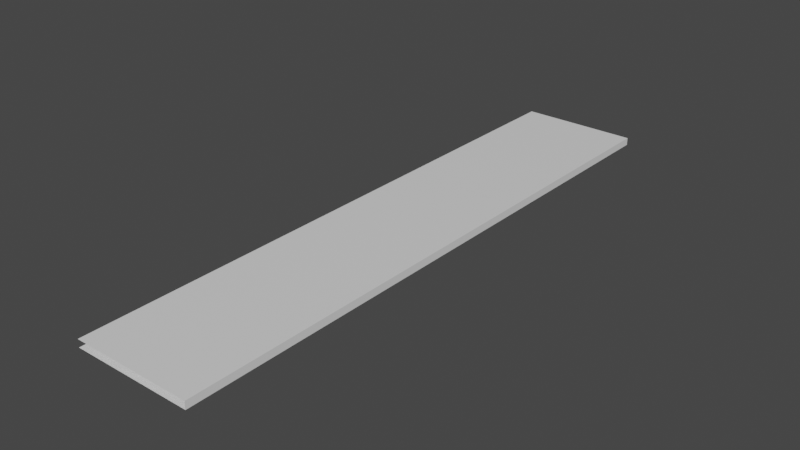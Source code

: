 # Source: 2fort_courtyard_walkway.blend  (saved by Blender 2.82.7; exported with 4.5.12 LTS)
import bpy
from mathutils import Matrix  # noqa: F401  (used for matrix-valued properties, if any)

bpy.ops.wm.read_factory_settings(use_empty=True)
scene = bpy.context.scene
scene.name = 'Scene'

# ---- collections
col_collection = bpy.data.collections.new('Collection'); scene.collection.children.link(col_collection)

# ---- materials (node trees are filled in below, after node groups)
mat_default_obj = bpy.data.materials.new('Default OBJ')
mat_default_obj.use_transparent_shadow = False

# ---- material node trees
mat_default_obj.use_nodes = True; mat_default_obj.node_tree.nodes.clear()
_N = mat_default_obj.node_tree.nodes; _L = mat_default_obj.node_tree.links
n0 = _N.new('ShaderNodeOutputMaterial'); n0.name = 'Material Output'; n0.location = (300, 300)
n1 = _N.new('ShaderNodeBsdfPrincipled'); n1.name = 'Principled BSDF'; n1.location = (10, 300)
n1.distribution = 'GGX'
n1.subsurface_method = 'BURLEY'
n1.inputs[3].default_value = 1.45
n1.inputs[27].default_value = (0.0, 0.0, 0.0, 1.0)
n1.inputs[28].default_value = 1.0
_L.new(n1.outputs[0], n0.inputs[0])
n0.is_active_output = True

# ---- world
world_world = bpy.data.worlds.new('World'); scene.world = world_world
world_world.use_nodes = True; world_world.node_tree.nodes.clear()
_N = world_world.node_tree.nodes; _L = world_world.node_tree.links
n0 = _N.new('ShaderNodeOutputWorld'); n0.name = 'World Output'; n0.location = (300, 300)
n1 = _N.new('ShaderNodeBackground'); n1.name = 'Background'; n1.location = (10, 300)
n1.inputs[0].default_value = (0.05088, 0.05088, 0.05088, 1.0)
_L.new(n1.outputs[0], n0.inputs[0])
n0.is_active_output = True
world_world.color = (0.05088, 0.05088, 0.05088)
world_world.use_sun_shadow = False
world_world.sun_shadow_jitter_overblur = 0.0

# ---- meshes
me_2fort = bpy.data.meshes.new('2fort')
me_2fort.from_pydata([(-2.56, -9.6, -0.12), (-2.56, 9.6, -0.12), (-2.56, -9.6, 0.12), (1.28, -9.6, 0.12), (-2.56, 9.6, 0.12), (1.28, -9.6, -0.12), (1.28, 9.6, -0.12), (1.28, 9.6, 0.12)], [], [(0, 1, 6, 5), (2, 3, 7, 4), (5, 6, 7, 3)])
_uv = me_2fort.uv_layers.new(name='UVMap')
_uv.uv.foreach_set('vector', [0.0, 0.0, 0.0, 0.0, 0.0, 0.0, 0.0, 0.0, 0.0, 0.0, 0.0, 0.0, 0.0, 0.0, 0.0, 0.0, 0.0, 0.0, 0.0, 0.0, 0.0, 0.0, 0.0, 0.0])
me_2fort.materials.append(mat_default_obj)
me_2fort.use_remesh_fix_poles = True
me_2fort.use_remesh_preserve_attributes = False
me_2fort.use_mirror_vertex_groups = False
me_2fort.update()

# ---- objects
ob_2fort_courtyard_walkway = bpy.data.objects.new('2fort_courtyard_walkway', me_2fort)

# ---- transforms, parenting, visibility, modifiers, constraints
ob_2fort_courtyard_walkway.location = (0.0, 0.0, 0.0)
ob_2fort_courtyard_walkway.lineart.crease_threshold = 0.0

# ---- collection membership
col_collection.objects.link(ob_2fort_courtyard_walkway)

# ---- scene / render settings (as saved in the file)
scene.frame_start = 1; scene.frame_end = 250; scene.frame_set(1)
scene.render.engine = 'BLENDER_EEVEE_NEXT'
scene.cycles.use_denoising = False
scene.cycles.samples = 128
scene.cycles.sampling_pattern = 'TABULATED_SOBOL'
scene.cycles.use_adaptive_sampling = False
scene.cycles.use_light_tree = False
scene.view_settings.view_transform = 'Filmic'
bpy.context.view_layer.update()

# ---- added for rendering (the .blend has no active camera and no usable light): camera, sun
cam_auto = bpy.data.cameras.new('AutoCamera')
cam_auto.lens = 50.0
cam_auto.sensor_width = 36.0
cam_auto.clip_end = 1000.0
ob_auto_camera = bpy.data.objects.new('AutoCamera', cam_auto)
scene.collection.objects.link(ob_auto_camera)
ob_auto_camera.location = (17.4775, -21.7409, 14.4939)
ob_auto_camera.rotation_euler = (1.09748, -7.21219e-08, 0.694738)
scene.camera = ob_auto_camera
light_auto_sun = bpy.data.lights.new('AutoSun', 'SUN')
light_auto_sun.energy = 3.0
light_auto_sun.angle = 0.0523599
ob_auto_sun = bpy.data.objects.new('AutoSun', light_auto_sun)
scene.collection.objects.link(ob_auto_sun)
ob_auto_sun.rotation_euler = (0.872665, 0.174533, 0.523599)
bpy.context.view_layer.update()
